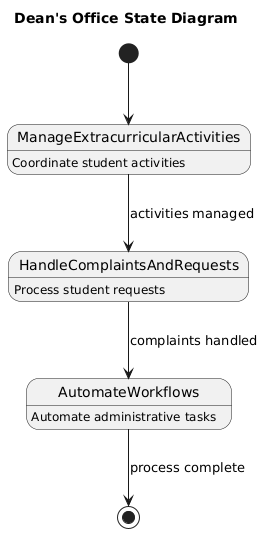

The diagram above was rendered by PlantUML. Its source (embedded in the PNG):
@startuml
title Dean's Office State Diagram

[*] --> ManageExtracurricularActivities
ManageExtracurricularActivities --> HandleComplaintsAndRequests : activities managed
HandleComplaintsAndRequests --> AutomateWorkflows : complaints handled
AutomateWorkflows --> [*] : process complete

state ManageExtracurricularActivities : Coordinate student activities
state HandleComplaintsAndRequests : Process student requests
state AutomateWorkflows : Automate administrative tasks
@enduml